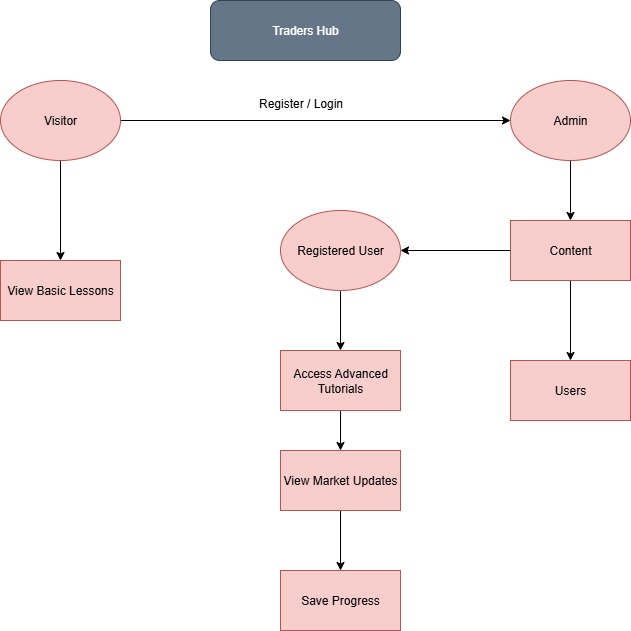

The diagram above was exported from draw.io. Its source (the exported page's mxGraphModel, read from the mxfile embedded in the PNG):
<mxGraphModel dx="748" dy="415" grid="1" gridSize="10" guides="1" tooltips="1" connect="1" arrows="1" fold="1" page="1" pageScale="1" pageWidth="850" pageHeight="1100" math="0" shadow="0">
  <root>
    <mxCell id="0" />
    <mxCell id="1" parent="0" />
    <mxCell id="w6dtQI_10wzqJCYWPKR4-1" value="Traders Hub" style="rounded=1;whiteSpace=wrap;html=1;fillColor=#647687;strokeColor=#314354;fontColor=#ffffff;" vertex="1" parent="1">
      <mxGeometry x="270" y="30" width="190" height="60" as="geometry" />
    </mxCell>
    <mxCell id="w6dtQI_10wzqJCYWPKR4-4" value="" style="edgeStyle=orthogonalEdgeStyle;rounded=0;orthogonalLoop=1;jettySize=auto;html=1;" edge="1" parent="1" source="w6dtQI_10wzqJCYWPKR4-2" target="w6dtQI_10wzqJCYWPKR4-3">
      <mxGeometry relative="1" as="geometry" />
    </mxCell>
    <mxCell id="w6dtQI_10wzqJCYWPKR4-6" value="" style="edgeStyle=orthogonalEdgeStyle;rounded=0;orthogonalLoop=1;jettySize=auto;html=1;" edge="1" parent="1" source="w6dtQI_10wzqJCYWPKR4-2" target="w6dtQI_10wzqJCYWPKR4-5">
      <mxGeometry relative="1" as="geometry" />
    </mxCell>
    <mxCell id="w6dtQI_10wzqJCYWPKR4-2" value="Visitor" style="ellipse;whiteSpace=wrap;html=1;fillColor=#f8cecc;strokeColor=#b85450;" vertex="1" parent="1">
      <mxGeometry x="60" y="110" width="120" height="80" as="geometry" />
    </mxCell>
    <mxCell id="w6dtQI_10wzqJCYWPKR4-3" value="View Basic Lessons" style="whiteSpace=wrap;html=1;fillColor=#f8cecc;strokeColor=#b85450;" vertex="1" parent="1">
      <mxGeometry x="60" y="290" width="120" height="60" as="geometry" />
    </mxCell>
    <mxCell id="w6dtQI_10wzqJCYWPKR4-8" value="" style="edgeStyle=orthogonalEdgeStyle;rounded=0;orthogonalLoop=1;jettySize=auto;html=1;" edge="1" parent="1" source="w6dtQI_10wzqJCYWPKR4-5" target="w6dtQI_10wzqJCYWPKR4-7">
      <mxGeometry relative="1" as="geometry" />
    </mxCell>
    <mxCell id="w6dtQI_10wzqJCYWPKR4-5" value="Admin" style="ellipse;whiteSpace=wrap;html=1;fillColor=#f8cecc;strokeColor=#b85450;" vertex="1" parent="1">
      <mxGeometry x="570" y="110" width="120" height="80" as="geometry" />
    </mxCell>
    <mxCell id="w6dtQI_10wzqJCYWPKR4-10" value="" style="edgeStyle=orthogonalEdgeStyle;rounded=0;orthogonalLoop=1;jettySize=auto;html=1;" edge="1" parent="1" source="w6dtQI_10wzqJCYWPKR4-7" target="w6dtQI_10wzqJCYWPKR4-9">
      <mxGeometry relative="1" as="geometry" />
    </mxCell>
    <mxCell id="w6dtQI_10wzqJCYWPKR4-12" value="" style="edgeStyle=orthogonalEdgeStyle;rounded=0;orthogonalLoop=1;jettySize=auto;html=1;" edge="1" parent="1" source="w6dtQI_10wzqJCYWPKR4-7" target="w6dtQI_10wzqJCYWPKR4-11">
      <mxGeometry relative="1" as="geometry" />
    </mxCell>
    <mxCell id="w6dtQI_10wzqJCYWPKR4-7" value="Content" style="whiteSpace=wrap;html=1;fillColor=#f8cecc;strokeColor=#b85450;" vertex="1" parent="1">
      <mxGeometry x="570" y="250" width="120" height="60" as="geometry" />
    </mxCell>
    <mxCell id="w6dtQI_10wzqJCYWPKR4-9" value="Users" style="whiteSpace=wrap;html=1;fillColor=#f8cecc;strokeColor=#b85450;" vertex="1" parent="1">
      <mxGeometry x="570" y="390" width="120" height="60" as="geometry" />
    </mxCell>
    <mxCell id="w6dtQI_10wzqJCYWPKR4-14" value="" style="edgeStyle=orthogonalEdgeStyle;rounded=0;orthogonalLoop=1;jettySize=auto;html=1;" edge="1" parent="1" source="w6dtQI_10wzqJCYWPKR4-11" target="w6dtQI_10wzqJCYWPKR4-13">
      <mxGeometry relative="1" as="geometry" />
    </mxCell>
    <mxCell id="w6dtQI_10wzqJCYWPKR4-11" value="Registered User" style="ellipse;whiteSpace=wrap;html=1;fillColor=#f8cecc;strokeColor=#b85450;" vertex="1" parent="1">
      <mxGeometry x="340" y="240" width="120" height="80" as="geometry" />
    </mxCell>
    <mxCell id="w6dtQI_10wzqJCYWPKR4-16" value="" style="edgeStyle=orthogonalEdgeStyle;rounded=0;orthogonalLoop=1;jettySize=auto;html=1;" edge="1" parent="1" source="w6dtQI_10wzqJCYWPKR4-13" target="w6dtQI_10wzqJCYWPKR4-15">
      <mxGeometry relative="1" as="geometry" />
    </mxCell>
    <mxCell id="w6dtQI_10wzqJCYWPKR4-13" value="Access Advanced Tutorials" style="whiteSpace=wrap;html=1;fillColor=#f8cecc;strokeColor=#b85450;" vertex="1" parent="1">
      <mxGeometry x="340" y="380" width="120" height="60" as="geometry" />
    </mxCell>
    <mxCell id="w6dtQI_10wzqJCYWPKR4-18" value="" style="edgeStyle=orthogonalEdgeStyle;rounded=0;orthogonalLoop=1;jettySize=auto;html=1;" edge="1" parent="1" source="w6dtQI_10wzqJCYWPKR4-15" target="w6dtQI_10wzqJCYWPKR4-17">
      <mxGeometry relative="1" as="geometry" />
    </mxCell>
    <mxCell id="w6dtQI_10wzqJCYWPKR4-15" value="View Market Updates" style="whiteSpace=wrap;html=1;fillColor=#f8cecc;strokeColor=#b85450;" vertex="1" parent="1">
      <mxGeometry x="340" y="480" width="120" height="60" as="geometry" />
    </mxCell>
    <mxCell id="w6dtQI_10wzqJCYWPKR4-17" value="Save Progress" style="whiteSpace=wrap;html=1;fillColor=#f8cecc;strokeColor=#b85450;" vertex="1" parent="1">
      <mxGeometry x="340" y="600" width="120" height="60" as="geometry" />
    </mxCell>
    <mxCell id="w6dtQI_10wzqJCYWPKR4-19" value="Register / Login" style="text;html=1;align=center;verticalAlign=middle;resizable=0;points=[];autosize=1;strokeColor=none;fillColor=none;" vertex="1" parent="1">
      <mxGeometry x="305" y="118" width="110" height="30" as="geometry" />
    </mxCell>
  </root>
</mxGraphModel>